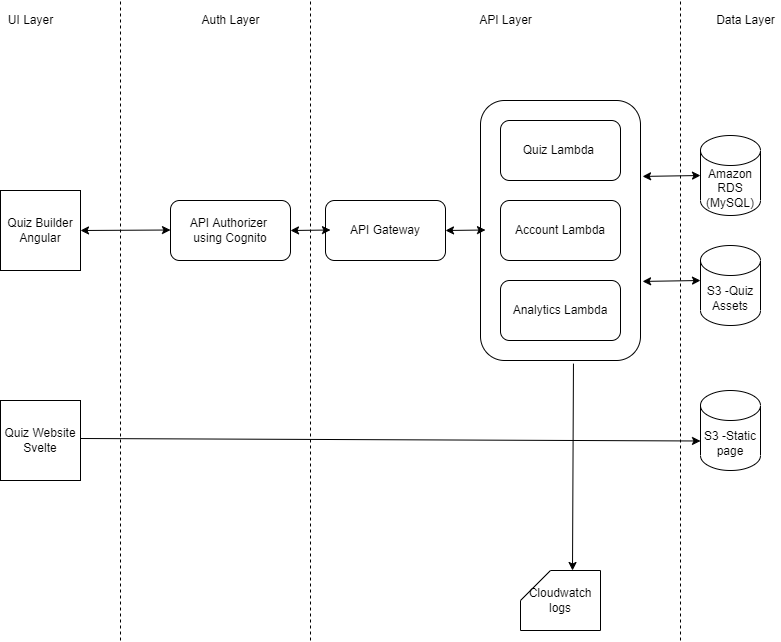

The diagram above was exported from draw.io. Its source (the exported page's mxGraphModel, read from the mxfile embedded in the PNG):
<mxGraphModel dx="1309" dy="762" grid="1" gridSize="10" guides="1" tooltips="1" connect="1" arrows="1" fold="1" page="1" pageScale="1" pageWidth="850" pageHeight="1100" math="0" shadow="0">
  <root>
    <mxCell id="0" />
    <mxCell id="1" parent="0" />
    <mxCell id="b23X_ymoKwVL-Olb6JdH-27" value="" style="rounded=1;whiteSpace=wrap;html=1;" vertex="1" parent="1">
      <mxGeometry x="520" y="260" width="160" height="260" as="geometry" />
    </mxCell>
    <mxCell id="b23X_ymoKwVL-Olb6JdH-1" value="Quiz Website&lt;br&gt;Svelte" style="whiteSpace=wrap;html=1;aspect=fixed;" vertex="1" parent="1">
      <mxGeometry x="40" y="560" width="80" height="80" as="geometry" />
    </mxCell>
    <mxCell id="b23X_ymoKwVL-Olb6JdH-2" value="Amazon RDS (MySQL)" style="shape=cylinder3;whiteSpace=wrap;html=1;boundedLbl=1;backgroundOutline=1;size=15;" vertex="1" parent="1">
      <mxGeometry x="740" y="295" width="60" height="80" as="geometry" />
    </mxCell>
    <mxCell id="b23X_ymoKwVL-Olb6JdH-3" value="Quiz Lambda&amp;nbsp;" style="rounded=1;whiteSpace=wrap;html=1;" vertex="1" parent="1">
      <mxGeometry x="540" y="280" width="120" height="60" as="geometry" />
    </mxCell>
    <mxCell id="b23X_ymoKwVL-Olb6JdH-4" value="Account Lambda" style="rounded=1;whiteSpace=wrap;html=1;" vertex="1" parent="1">
      <mxGeometry x="540" y="360" width="120" height="60" as="geometry" />
    </mxCell>
    <mxCell id="b23X_ymoKwVL-Olb6JdH-5" value="Analytics Lambda" style="rounded=1;whiteSpace=wrap;html=1;" vertex="1" parent="1">
      <mxGeometry x="540" y="440" width="120" height="60" as="geometry" />
    </mxCell>
    <mxCell id="b23X_ymoKwVL-Olb6JdH-12" value="S3 -Static page" style="shape=cylinder3;whiteSpace=wrap;html=1;boundedLbl=1;backgroundOutline=1;size=15;" vertex="1" parent="1">
      <mxGeometry x="740" y="550" width="60" height="80" as="geometry" />
    </mxCell>
    <mxCell id="b23X_ymoKwVL-Olb6JdH-17" value="S3 -Quiz Assets" style="shape=cylinder3;whiteSpace=wrap;html=1;boundedLbl=1;backgroundOutline=1;size=15;" vertex="1" parent="1">
      <mxGeometry x="740" y="405" width="60" height="80" as="geometry" />
    </mxCell>
    <mxCell id="b23X_ymoKwVL-Olb6JdH-19" value="Quiz Builder&lt;br&gt;Angular" style="whiteSpace=wrap;html=1;aspect=fixed;" vertex="1" parent="1">
      <mxGeometry x="40" y="350" width="80" height="80" as="geometry" />
    </mxCell>
    <mxCell id="b23X_ymoKwVL-Olb6JdH-21" value="" style="endArrow=classic;html=1;rounded=0;exitX=1;exitY=0.5;exitDx=0;exitDy=0;entryX=0;entryY=0;entryDx=0;entryDy=52.5;entryPerimeter=0;" edge="1" parent="1">
      <mxGeometry width="50" height="50" relative="1" as="geometry">
        <mxPoint x="120" y="598" as="sourcePoint" />
        <mxPoint x="740" y="600.5" as="targetPoint" />
      </mxGeometry>
    </mxCell>
    <mxCell id="b23X_ymoKwVL-Olb6JdH-22" value="API Gateway" style="rounded=1;whiteSpace=wrap;html=1;" vertex="1" parent="1">
      <mxGeometry x="365" y="360" width="120" height="60" as="geometry" />
    </mxCell>
    <mxCell id="b23X_ymoKwVL-Olb6JdH-24" value="Cloudwatch logs" style="shape=card;whiteSpace=wrap;html=1;" vertex="1" parent="1">
      <mxGeometry x="560" y="730" width="80" height="60" as="geometry" />
    </mxCell>
    <mxCell id="b23X_ymoKwVL-Olb6JdH-25" value="API Authorizer &lt;br&gt;using Cognito" style="rounded=1;whiteSpace=wrap;html=1;" vertex="1" parent="1">
      <mxGeometry x="210" y="360" width="120" height="60" as="geometry" />
    </mxCell>
    <mxCell id="b23X_ymoKwVL-Olb6JdH-30" value="" style="endArrow=classic;startArrow=classic;html=1;rounded=0;entryX=0;entryY=0.5;entryDx=0;entryDy=0;entryPerimeter=0;exitX=1.013;exitY=0.292;exitDx=0;exitDy=0;exitPerimeter=0;" edge="1" parent="1" source="b23X_ymoKwVL-Olb6JdH-27" target="b23X_ymoKwVL-Olb6JdH-2">
      <mxGeometry width="50" height="50" relative="1" as="geometry">
        <mxPoint x="680" y="370" as="sourcePoint" />
        <mxPoint x="730" y="320" as="targetPoint" />
      </mxGeometry>
    </mxCell>
    <mxCell id="b23X_ymoKwVL-Olb6JdH-31" value="" style="endArrow=classic;startArrow=classic;html=1;rounded=0;entryX=0;entryY=0.5;entryDx=0;entryDy=0;entryPerimeter=0;exitX=1.013;exitY=0.292;exitDx=0;exitDy=0;exitPerimeter=0;" edge="1" parent="1">
      <mxGeometry width="50" height="50" relative="1" as="geometry">
        <mxPoint x="682.0799999999999" y="440.9200000000001" as="sourcePoint" />
        <mxPoint x="740" y="440" as="targetPoint" />
      </mxGeometry>
    </mxCell>
    <mxCell id="b23X_ymoKwVL-Olb6JdH-32" value="" style="endArrow=classic;startArrow=classic;html=1;rounded=0;entryX=0;entryY=0.5;entryDx=0;entryDy=0;entryPerimeter=0;exitX=1;exitY=0.5;exitDx=0;exitDy=0;" edge="1" parent="1" source="b23X_ymoKwVL-Olb6JdH-19">
      <mxGeometry width="50" height="50" relative="1" as="geometry">
        <mxPoint x="152.07999999999987" y="390.4200000000001" as="sourcePoint" />
        <mxPoint x="209.99999999999994" y="389.5" as="targetPoint" />
      </mxGeometry>
    </mxCell>
    <mxCell id="b23X_ymoKwVL-Olb6JdH-33" value="" style="endArrow=classic;startArrow=classic;html=1;rounded=0;entryX=0;entryY=0.5;entryDx=0;entryDy=0;entryPerimeter=0;" edge="1" parent="1">
      <mxGeometry width="50" height="50" relative="1" as="geometry">
        <mxPoint x="485" y="390" as="sourcePoint" />
        <mxPoint x="525" y="389.5" as="targetPoint" />
      </mxGeometry>
    </mxCell>
    <mxCell id="b23X_ymoKwVL-Olb6JdH-34" value="" style="endArrow=classic;startArrow=classic;html=1;rounded=0;entryX=0;entryY=0.5;entryDx=0;entryDy=0;entryPerimeter=0;" edge="1" parent="1">
      <mxGeometry width="50" height="50" relative="1" as="geometry">
        <mxPoint x="330" y="390" as="sourcePoint" />
        <mxPoint x="370" y="389.5" as="targetPoint" />
      </mxGeometry>
    </mxCell>
    <mxCell id="b23X_ymoKwVL-Olb6JdH-35" value="" style="endArrow=classic;html=1;rounded=0;entryX=0;entryY=0;entryDx=55;entryDy=0;entryPerimeter=0;exitX=0.581;exitY=1.012;exitDx=0;exitDy=0;exitPerimeter=0;" edge="1" parent="1" source="b23X_ymoKwVL-Olb6JdH-27">
      <mxGeometry width="50" height="50" relative="1" as="geometry">
        <mxPoint x="610" y="521" as="sourcePoint" />
        <mxPoint x="612" y="730" as="targetPoint" />
      </mxGeometry>
    </mxCell>
    <mxCell id="b23X_ymoKwVL-Olb6JdH-37" value="" style="endArrow=none;dashed=1;html=1;rounded=0;" edge="1" parent="1">
      <mxGeometry width="50" height="50" relative="1" as="geometry">
        <mxPoint x="160" y="800" as="sourcePoint" />
        <mxPoint x="160" y="160" as="targetPoint" />
      </mxGeometry>
    </mxCell>
    <mxCell id="b23X_ymoKwVL-Olb6JdH-38" value="UI Layer" style="text;html=1;align=center;verticalAlign=middle;resizable=0;points=[];autosize=1;strokeColor=none;fillColor=none;" vertex="1" parent="1">
      <mxGeometry x="40" y="170" width="60" height="20" as="geometry" />
    </mxCell>
    <mxCell id="b23X_ymoKwVL-Olb6JdH-39" value="" style="endArrow=none;dashed=1;html=1;rounded=0;" edge="1" parent="1">
      <mxGeometry width="50" height="50" relative="1" as="geometry">
        <mxPoint x="350" y="800" as="sourcePoint" />
        <mxPoint x="350" y="160" as="targetPoint" />
      </mxGeometry>
    </mxCell>
    <mxCell id="b23X_ymoKwVL-Olb6JdH-40" value="" style="endArrow=none;dashed=1;html=1;rounded=0;" edge="1" parent="1">
      <mxGeometry width="50" height="50" relative="1" as="geometry">
        <mxPoint x="720" y="800" as="sourcePoint" />
        <mxPoint x="720" y="160" as="targetPoint" />
      </mxGeometry>
    </mxCell>
    <mxCell id="b23X_ymoKwVL-Olb6JdH-41" value="Auth Layer" style="text;html=1;align=center;verticalAlign=middle;resizable=0;points=[];autosize=1;strokeColor=none;fillColor=none;" vertex="1" parent="1">
      <mxGeometry x="235" y="170" width="70" height="20" as="geometry" />
    </mxCell>
    <mxCell id="b23X_ymoKwVL-Olb6JdH-42" value="API Layer" style="text;html=1;align=center;verticalAlign=middle;resizable=0;points=[];autosize=1;strokeColor=none;fillColor=none;" vertex="1" parent="1">
      <mxGeometry x="510" y="170" width="70" height="20" as="geometry" />
    </mxCell>
    <mxCell id="b23X_ymoKwVL-Olb6JdH-43" value="Data Layer" style="text;html=1;align=center;verticalAlign=middle;resizable=0;points=[];autosize=1;strokeColor=none;fillColor=none;" vertex="1" parent="1">
      <mxGeometry x="750" y="170" width="70" height="20" as="geometry" />
    </mxCell>
  </root>
</mxGraphModel>